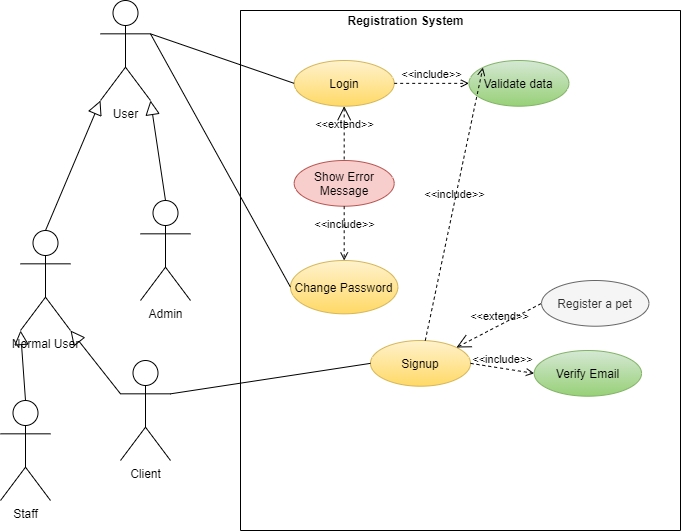

The diagram above was exported from draw.io. Its source (the exported page's mxGraphModel, read from the mxfile embedded in the PNG):
<mxGraphModel dx="1936" dy="626" grid="1" gridSize="10" guides="1" tooltips="1" connect="1" arrows="1" fold="1" page="1" pageScale="1" pageWidth="850" pageHeight="1100" math="0" shadow="0">
  <root>
    <mxCell id="0" />
    <mxCell id="1" parent="0" />
    <mxCell id="Yq-nd9vxBFlRkIUTn5TB-1" value="" style="swimlane;startSize=0;gradientColor=#ffd966;fillColor=none;strokeColor=#000000;" parent="1" vertex="1">
      <mxGeometry x="190" y="50" width="440" height="520" as="geometry" />
    </mxCell>
    <mxCell id="Yq-nd9vxBFlRkIUTn5TB-12" value="Login" style="ellipse;whiteSpace=wrap;html=1;gradientColor=#ffd966;fillColor=#fff2cc;strokeColor=#d6b656;" parent="Yq-nd9vxBFlRkIUTn5TB-1" vertex="1">
      <mxGeometry x="53.68" y="50" width="100" height="45.71" as="geometry" />
    </mxCell>
    <mxCell id="Yq-nd9vxBFlRkIUTn5TB-13" value="Signup" style="ellipse;whiteSpace=wrap;html=1;gradientColor=#ffd966;fillColor=#fff2cc;strokeColor=#d6b656;" parent="Yq-nd9vxBFlRkIUTn5TB-1" vertex="1">
      <mxGeometry x="130" y="330" width="100" height="45.71" as="geometry" />
    </mxCell>
    <mxCell id="Yq-nd9vxBFlRkIUTn5TB-14" value="Change Password" style="ellipse;whiteSpace=wrap;html=1;gradientColor=#ffd966;fillColor=#fff2cc;strokeColor=#d6b656;" parent="Yq-nd9vxBFlRkIUTn5TB-1" vertex="1">
      <mxGeometry x="49.99999999999999" y="250" width="107.37" height="53.33" as="geometry" />
    </mxCell>
    <mxCell id="Yq-nd9vxBFlRkIUTn5TB-15" value="Validate data" style="ellipse;whiteSpace=wrap;html=1;gradientColor=#97d077;fillColor=#d5e8d4;strokeColor=#82b366;" parent="Yq-nd9vxBFlRkIUTn5TB-1" vertex="1">
      <mxGeometry x="228.42000000000004" y="50" width="100" height="45.71" as="geometry" />
    </mxCell>
    <mxCell id="Yq-nd9vxBFlRkIUTn5TB-16" value="Show Error Message" style="ellipse;whiteSpace=wrap;html=1;fillColor=#f8cecc;strokeColor=#b85450;" parent="Yq-nd9vxBFlRkIUTn5TB-1" vertex="1">
      <mxGeometry x="53.68" y="150" width="100" height="45.71" as="geometry" />
    </mxCell>
    <mxCell id="Yq-nd9vxBFlRkIUTn5TB-22" value="&amp;lt;&amp;lt;include&amp;gt;&amp;gt;" style="edgeStyle=none;html=1;endArrow=open;verticalAlign=bottom;dashed=1;labelBackgroundColor=none;rounded=0;entryX=0;entryY=0.5;entryDx=0;entryDy=0;exitX=1;exitY=0.5;exitDx=0;exitDy=0;" parent="Yq-nd9vxBFlRkIUTn5TB-1" source="Yq-nd9vxBFlRkIUTn5TB-12" target="Yq-nd9vxBFlRkIUTn5TB-15" edge="1">
      <mxGeometry width="160" relative="1" as="geometry">
        <mxPoint x="34.47" y="342.53" as="sourcePoint" />
        <mxPoint x="194.47" y="342.53" as="targetPoint" />
      </mxGeometry>
    </mxCell>
    <mxCell id="Yq-nd9vxBFlRkIUTn5TB-23" value="&amp;lt;&amp;lt;extend&amp;gt;&amp;gt;" style="edgeStyle=none;html=1;startArrow=open;endArrow=none;startSize=12;verticalAlign=bottom;dashed=1;labelBackgroundColor=none;rounded=0;exitX=0.5;exitY=1;exitDx=0;exitDy=0;entryX=0.5;entryY=0;entryDx=0;entryDy=0;" parent="Yq-nd9vxBFlRkIUTn5TB-1" source="Yq-nd9vxBFlRkIUTn5TB-12" target="Yq-nd9vxBFlRkIUTn5TB-16" edge="1">
      <mxGeometry width="160" relative="1" as="geometry">
        <mxPoint x="34.47" y="342.53" as="sourcePoint" />
        <mxPoint x="194.47" y="342.53" as="targetPoint" />
      </mxGeometry>
    </mxCell>
    <mxCell id="Yq-nd9vxBFlRkIUTn5TB-24" value="&amp;lt;&amp;lt;include&amp;gt;&amp;gt;" style="edgeStyle=none;html=1;endArrow=open;verticalAlign=bottom;dashed=1;labelBackgroundColor=none;rounded=0;exitX=0.5;exitY=1;exitDx=0;exitDy=0;entryX=0.5;entryY=0;entryDx=0;entryDy=0;" parent="Yq-nd9vxBFlRkIUTn5TB-1" source="Yq-nd9vxBFlRkIUTn5TB-16" target="Yq-nd9vxBFlRkIUTn5TB-14" edge="1">
      <mxGeometry width="160" relative="1" as="geometry">
        <mxPoint x="34.47" y="462.53" as="sourcePoint" />
        <mxPoint x="194.47" y="462.53" as="targetPoint" />
      </mxGeometry>
    </mxCell>
    <mxCell id="Yq-nd9vxBFlRkIUTn5TB-26" value="&amp;lt;&amp;lt;include&amp;gt;&amp;gt;" style="edgeStyle=none;html=1;endArrow=open;verticalAlign=bottom;dashed=1;labelBackgroundColor=none;rounded=0;entryX=0;entryY=0;entryDx=0;entryDy=0;" parent="Yq-nd9vxBFlRkIUTn5TB-1" source="Yq-nd9vxBFlRkIUTn5TB-13" target="Yq-nd9vxBFlRkIUTn5TB-15" edge="1">
      <mxGeometry width="160" relative="1" as="geometry">
        <mxPoint x="194.47" y="259.67499999999995" as="sourcePoint" />
        <mxPoint x="274.4700000000016" y="259.67499999999995" as="targetPoint" />
      </mxGeometry>
    </mxCell>
    <mxCell id="Yq-nd9vxBFlRkIUTn5TB-28" value="Verify Email" style="ellipse;whiteSpace=wrap;html=1;gradientColor=#97d077;fillColor=#d5e8d4;strokeColor=#82b366;" parent="Yq-nd9vxBFlRkIUTn5TB-1" vertex="1">
      <mxGeometry x="293.68" y="340" width="107.37" height="45.71" as="geometry" />
    </mxCell>
    <mxCell id="Yq-nd9vxBFlRkIUTn5TB-29" value="&amp;lt;&amp;lt;include&amp;gt;&amp;gt;" style="edgeStyle=none;html=1;endArrow=open;verticalAlign=bottom;dashed=1;labelBackgroundColor=none;rounded=0;entryX=0;entryY=0.5;entryDx=0;entryDy=0;exitX=1;exitY=0.5;exitDx=0;exitDy=0;" parent="Yq-nd9vxBFlRkIUTn5TB-1" source="Yq-nd9vxBFlRkIUTn5TB-13" target="Yq-nd9vxBFlRkIUTn5TB-28" edge="1">
      <mxGeometry width="160" relative="1" as="geometry">
        <mxPoint x="177.47097886481842" y="102.53105951083168" as="sourcePoint" />
        <mxPoint x="101.8400000000016" y="72.85499999999999" as="targetPoint" />
      </mxGeometry>
    </mxCell>
    <mxCell id="Yq-nd9vxBFlRkIUTn5TB-30" value="&lt;b&gt;Registration System&lt;/b&gt;" style="text;html=1;align=center;verticalAlign=middle;resizable=0;points=[];autosize=1;strokeColor=none;fillColor=none;" parent="Yq-nd9vxBFlRkIUTn5TB-1" vertex="1">
      <mxGeometry x="100" width="130" height="20" as="geometry" />
    </mxCell>
    <mxCell id="O-_hUjl-43FredhWXKhl-1" value="Register a pet" style="ellipse;whiteSpace=wrap;html=1;fillColor=#f5f5f5;strokeColor=#666666;fontColor=#333333;" parent="Yq-nd9vxBFlRkIUTn5TB-1" vertex="1">
      <mxGeometry x="301.05" y="270" width="107.37" height="45.71" as="geometry" />
    </mxCell>
    <mxCell id="O-_hUjl-43FredhWXKhl-2" value="&amp;lt;&amp;lt;extend&amp;gt;&amp;gt;" style="edgeStyle=none;html=1;startArrow=open;endArrow=none;startSize=12;verticalAlign=bottom;dashed=1;labelBackgroundColor=none;rounded=0;exitX=1;exitY=0;exitDx=0;exitDy=0;entryX=0;entryY=0.5;entryDx=0;entryDy=0;" parent="Yq-nd9vxBFlRkIUTn5TB-1" source="Yq-nd9vxBFlRkIUTn5TB-13" target="O-_hUjl-43FredhWXKhl-1" edge="1">
      <mxGeometry width="160" relative="1" as="geometry">
        <mxPoint x="144.4700000000001" y="345.71000000000004" as="sourcePoint" />
        <mxPoint x="144.4700000000001" y="400" as="targetPoint" />
      </mxGeometry>
    </mxCell>
    <mxCell id="BtN-cRg-BoMIexk4cdx3-35" value="Admin" style="shape=umlActor;html=1;verticalLabelPosition=bottom;verticalAlign=top;align=center;" parent="1" vertex="1">
      <mxGeometry x="90" y="240" width="50" height="100" as="geometry" />
    </mxCell>
    <mxCell id="BtN-cRg-BoMIexk4cdx3-36" value="Normal User" style="shape=umlActor;html=1;verticalLabelPosition=bottom;verticalAlign=top;align=center;" parent="1" vertex="1">
      <mxGeometry x="-30" y="270" width="50" height="100" as="geometry" />
    </mxCell>
    <mxCell id="BtN-cRg-BoMIexk4cdx3-40" value="Staff" style="shape=umlActor;html=1;verticalLabelPosition=bottom;verticalAlign=top;align=center;" parent="1" vertex="1">
      <mxGeometry x="-50" y="440" width="50" height="100" as="geometry" />
    </mxCell>
    <mxCell id="BtN-cRg-BoMIexk4cdx3-46" value="User" style="shape=umlActor;html=1;verticalLabelPosition=bottom;verticalAlign=top;align=center;" parent="1" vertex="1">
      <mxGeometry x="50" y="40" width="50" height="100" as="geometry" />
    </mxCell>
    <mxCell id="BtN-cRg-BoMIexk4cdx3-47" value="" style="edgeStyle=none;html=1;endArrow=block;endFill=0;endSize=12;verticalAlign=bottom;rounded=0;entryX=1;entryY=1;entryDx=0;entryDy=0;entryPerimeter=0;exitX=0.5;exitY=0;exitDx=0;exitDy=0;exitPerimeter=0;" parent="1" source="BtN-cRg-BoMIexk4cdx3-35" target="BtN-cRg-BoMIexk4cdx3-46" edge="1">
      <mxGeometry width="160" relative="1" as="geometry">
        <mxPoint x="420" y="310" as="sourcePoint" />
        <mxPoint x="580" y="310" as="targetPoint" />
      </mxGeometry>
    </mxCell>
    <mxCell id="BtN-cRg-BoMIexk4cdx3-48" value="" style="edgeStyle=none;html=1;endArrow=block;endFill=0;endSize=12;verticalAlign=bottom;rounded=0;entryX=0;entryY=1;entryDx=0;entryDy=0;entryPerimeter=0;exitX=0.5;exitY=0;exitDx=0;exitDy=0;exitPerimeter=0;" parent="1" source="BtN-cRg-BoMIexk4cdx3-36" target="BtN-cRg-BoMIexk4cdx3-46" edge="1">
      <mxGeometry width="160" relative="1" as="geometry">
        <mxPoint x="135" y="200" as="sourcePoint" />
        <mxPoint x="110" y="150" as="targetPoint" />
      </mxGeometry>
    </mxCell>
    <mxCell id="BtN-cRg-BoMIexk4cdx3-49" value="" style="edgeStyle=none;html=1;endArrow=block;endFill=0;endSize=12;verticalAlign=bottom;rounded=0;entryX=0;entryY=1;entryDx=0;entryDy=0;entryPerimeter=0;exitX=0.5;exitY=0;exitDx=0;exitDy=0;exitPerimeter=0;" parent="1" source="BtN-cRg-BoMIexk4cdx3-40" target="BtN-cRg-BoMIexk4cdx3-36" edge="1">
      <mxGeometry width="160" relative="1" as="geometry">
        <mxPoint x="-35" y="290" as="sourcePoint" />
        <mxPoint x="60" y="150" as="targetPoint" />
      </mxGeometry>
    </mxCell>
    <mxCell id="BtN-cRg-BoMIexk4cdx3-50" value="" style="edgeStyle=none;html=1;endArrow=block;endFill=0;endSize=12;verticalAlign=bottom;rounded=0;entryX=1;entryY=1;entryDx=0;entryDy=0;entryPerimeter=0;exitX=0;exitY=0.3333333333333333;exitDx=0;exitDy=0;exitPerimeter=0;" parent="1" source="BtN-cRg-BoMIexk4cdx3-51" target="BtN-cRg-BoMIexk4cdx3-36" edge="1">
      <mxGeometry width="160" relative="1" as="geometry">
        <mxPoint x="40" y="480" as="sourcePoint" />
        <mxPoint x="200" y="480" as="targetPoint" />
      </mxGeometry>
    </mxCell>
    <mxCell id="BtN-cRg-BoMIexk4cdx3-51" value="Client&lt;br&gt;" style="shape=umlActor;html=1;verticalLabelPosition=bottom;verticalAlign=top;align=center;" parent="1" vertex="1">
      <mxGeometry x="70" y="400" width="50" height="100" as="geometry" />
    </mxCell>
    <mxCell id="BtN-cRg-BoMIexk4cdx3-53" value="" style="edgeStyle=none;html=1;endArrow=none;verticalAlign=bottom;rounded=0;entryX=0;entryY=0.5;entryDx=0;entryDy=0;exitX=1;exitY=0.3333333333333333;exitDx=0;exitDy=0;exitPerimeter=0;" parent="1" source="BtN-cRg-BoMIexk4cdx3-46" target="Yq-nd9vxBFlRkIUTn5TB-12" edge="1">
      <mxGeometry width="160" relative="1" as="geometry">
        <mxPoint x="-90" y="440" as="sourcePoint" />
        <mxPoint x="70" y="440" as="targetPoint" />
      </mxGeometry>
    </mxCell>
    <mxCell id="BtN-cRg-BoMIexk4cdx3-54" value="" style="edgeStyle=none;html=1;endArrow=none;verticalAlign=bottom;rounded=0;entryX=0;entryY=0.5;entryDx=0;entryDy=0;exitX=1;exitY=0.3333333333333333;exitDx=0;exitDy=0;exitPerimeter=0;" parent="1" source="BtN-cRg-BoMIexk4cdx3-46" target="Yq-nd9vxBFlRkIUTn5TB-14" edge="1">
      <mxGeometry width="160" relative="1" as="geometry">
        <mxPoint x="110" y="83.33333333333337" as="sourcePoint" />
        <mxPoint x="253.6800000000012" y="132.85500000000002" as="targetPoint" />
      </mxGeometry>
    </mxCell>
    <mxCell id="BtN-cRg-BoMIexk4cdx3-55" value="" style="edgeStyle=none;html=1;endArrow=none;verticalAlign=bottom;rounded=0;entryX=1;entryY=0.3333333333333333;entryDx=0;entryDy=0;exitX=0;exitY=0.5;exitDx=0;exitDy=0;entryPerimeter=0;" parent="1" source="Yq-nd9vxBFlRkIUTn5TB-13" target="BtN-cRg-BoMIexk4cdx3-51" edge="1">
      <mxGeometry width="160" relative="1" as="geometry">
        <mxPoint x="110" y="83.33333333333337" as="sourcePoint" />
        <mxPoint x="250.0000000000009" y="336.6650000000001" as="targetPoint" />
      </mxGeometry>
    </mxCell>
  </root>
</mxGraphModel>